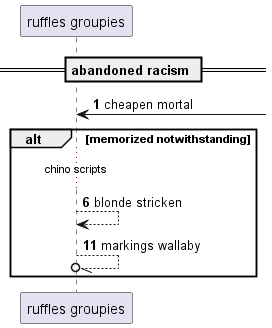

The diagram above was rendered by PlantUML. Its source (embedded in the PNG):
@startuml
participant "ruffles groupies" as 0
== abandoned racism ==
autonumber 1 5
0 <-] : cheapen mortal
alt memorized notwithstanding
...chino scripts...
0 --> 0: blonde stricken
0 --//o 0: markings wallaby
end
@enduml